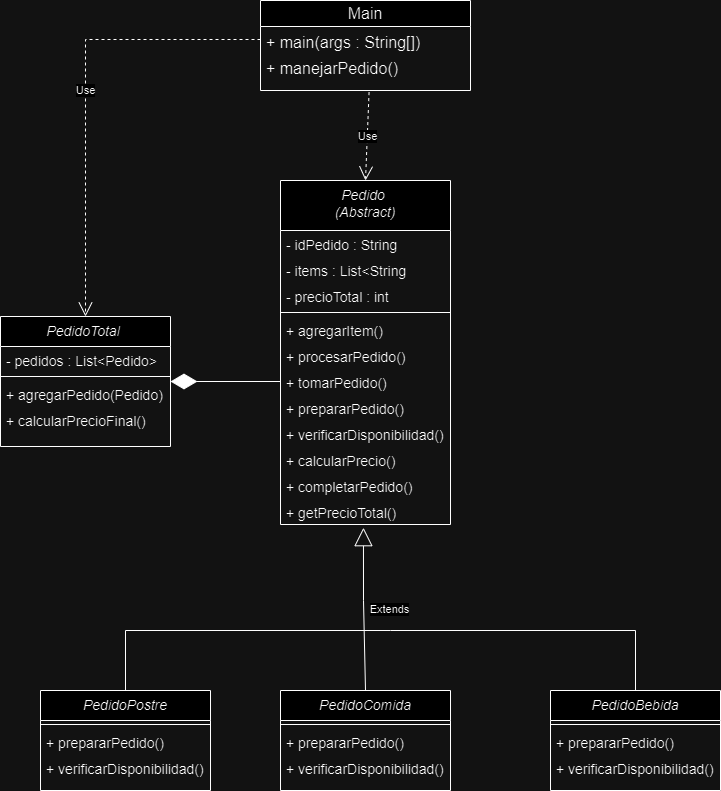

The diagram above was exported from draw.io. Its source (the exported page's mxGraphModel, read from the mxfile embedded in the PNG):
<mxGraphModel dx="1199" dy="654" grid="1" gridSize="10" guides="1" tooltips="1" connect="1" arrows="1" fold="1" page="1" pageScale="1" pageWidth="827" pageHeight="1169" math="0" shadow="0">
  <root>
    <mxCell id="WIyWlLk6GJQsqaUBKTNV-0" />
    <mxCell id="WIyWlLk6GJQsqaUBKTNV-1" parent="WIyWlLk6GJQsqaUBKTNV-0" />
    <mxCell id="zkfFHV4jXpPFQw0GAbJ--0" value="Pedido &#10;(Abstract)" style="swimlane;fontStyle=2;align=center;verticalAlign=top;childLayout=stackLayout;horizontal=1;startSize=50;horizontalStack=0;resizeParent=1;resizeLast=0;collapsible=1;marginBottom=0;rounded=0;shadow=0;strokeWidth=1;fontSize=14;" parent="WIyWlLk6GJQsqaUBKTNV-1" vertex="1">
      <mxGeometry x="320" y="190" width="170" height="344" as="geometry">
        <mxRectangle x="90" y="180" width="160" height="26" as="alternateBounds" />
      </mxGeometry>
    </mxCell>
    <mxCell id="zkfFHV4jXpPFQw0GAbJ--1" value="- idPedido : String" style="text;align=left;verticalAlign=top;spacingLeft=4;spacingRight=4;overflow=hidden;rotatable=0;points=[[0,0.5],[1,0.5]];portConstraint=eastwest;fontSize=14;" parent="zkfFHV4jXpPFQw0GAbJ--0" vertex="1">
      <mxGeometry y="50" width="170" height="26" as="geometry" />
    </mxCell>
    <mxCell id="zkfFHV4jXpPFQw0GAbJ--2" value="- items : List&lt;String" style="text;align=left;verticalAlign=top;spacingLeft=4;spacingRight=4;overflow=hidden;rotatable=0;points=[[0,0.5],[1,0.5]];portConstraint=eastwest;rounded=0;shadow=0;html=0;fontSize=14;" parent="zkfFHV4jXpPFQw0GAbJ--0" vertex="1">
      <mxGeometry y="76" width="170" height="26" as="geometry" />
    </mxCell>
    <mxCell id="zkfFHV4jXpPFQw0GAbJ--3" value="- precioTotal : int" style="text;align=left;verticalAlign=top;spacingLeft=4;spacingRight=4;overflow=hidden;rotatable=0;points=[[0,0.5],[1,0.5]];portConstraint=eastwest;rounded=0;shadow=0;html=0;fontSize=14;" parent="zkfFHV4jXpPFQw0GAbJ--0" vertex="1">
      <mxGeometry y="102" width="170" height="26" as="geometry" />
    </mxCell>
    <mxCell id="zkfFHV4jXpPFQw0GAbJ--4" value="" style="line;html=1;strokeWidth=1;align=left;verticalAlign=middle;spacingTop=-1;spacingLeft=3;spacingRight=3;rotatable=0;labelPosition=right;points=[];portConstraint=eastwest;" parent="zkfFHV4jXpPFQw0GAbJ--0" vertex="1">
      <mxGeometry y="128" width="170" height="8" as="geometry" />
    </mxCell>
    <mxCell id="zkfFHV4jXpPFQw0GAbJ--5" value="+ agregarItem()&#10;" style="text;align=left;verticalAlign=top;spacingLeft=4;spacingRight=4;overflow=hidden;rotatable=0;points=[[0,0.5],[1,0.5]];portConstraint=eastwest;fontSize=14;" parent="zkfFHV4jXpPFQw0GAbJ--0" vertex="1">
      <mxGeometry y="136" width="170" height="26" as="geometry" />
    </mxCell>
    <mxCell id="ekKaCD4OgKr812pgGET9-5" value="+ procesarPedido()&#10;" style="text;align=left;verticalAlign=top;spacingLeft=4;spacingRight=4;overflow=hidden;rotatable=0;points=[[0,0.5],[1,0.5]];portConstraint=eastwest;fontSize=14;" vertex="1" parent="zkfFHV4jXpPFQw0GAbJ--0">
      <mxGeometry y="162" width="170" height="26" as="geometry" />
    </mxCell>
    <mxCell id="ekKaCD4OgKr812pgGET9-6" value="+ tomarPedido()  &#10;" style="text;align=left;verticalAlign=top;spacingLeft=4;spacingRight=4;overflow=hidden;rotatable=0;points=[[0,0.5],[1,0.5]];portConstraint=eastwest;fontSize=14;" vertex="1" parent="zkfFHV4jXpPFQw0GAbJ--0">
      <mxGeometry y="188" width="170" height="26" as="geometry" />
    </mxCell>
    <mxCell id="ekKaCD4OgKr812pgGET9-7" value="+ prepararPedido()&#10;" style="text;align=left;verticalAlign=top;spacingLeft=4;spacingRight=4;overflow=hidden;rotatable=0;points=[[0,0.5],[1,0.5]];portConstraint=eastwest;fontSize=14;" vertex="1" parent="zkfFHV4jXpPFQw0GAbJ--0">
      <mxGeometry y="214" width="170" height="26" as="geometry" />
    </mxCell>
    <mxCell id="ekKaCD4OgKr812pgGET9-8" value="+ verificarDisponibilidad()&#10;" style="text;align=left;verticalAlign=top;spacingLeft=4;spacingRight=4;overflow=hidden;rotatable=0;points=[[0,0.5],[1,0.5]];portConstraint=eastwest;fontSize=14;" vertex="1" parent="zkfFHV4jXpPFQw0GAbJ--0">
      <mxGeometry y="240" width="170" height="26" as="geometry" />
    </mxCell>
    <mxCell id="ekKaCD4OgKr812pgGET9-9" value="+ calcularPrecio()&#10;" style="text;align=left;verticalAlign=top;spacingLeft=4;spacingRight=4;overflow=hidden;rotatable=0;points=[[0,0.5],[1,0.5]];portConstraint=eastwest;fontSize=14;" vertex="1" parent="zkfFHV4jXpPFQw0GAbJ--0">
      <mxGeometry y="266" width="170" height="26" as="geometry" />
    </mxCell>
    <mxCell id="ekKaCD4OgKr812pgGET9-10" value="+ completarPedido()&#10;" style="text;align=left;verticalAlign=top;spacingLeft=4;spacingRight=4;overflow=hidden;rotatable=0;points=[[0,0.5],[1,0.5]];portConstraint=eastwest;fontSize=14;" vertex="1" parent="zkfFHV4jXpPFQw0GAbJ--0">
      <mxGeometry y="292" width="170" height="26" as="geometry" />
    </mxCell>
    <mxCell id="ekKaCD4OgKr812pgGET9-11" value="+ getPrecioTotal()&#10;" style="text;align=left;verticalAlign=top;spacingLeft=4;spacingRight=4;overflow=hidden;rotatable=0;points=[[0,0.5],[1,0.5]];portConstraint=eastwest;fontSize=14;" vertex="1" parent="zkfFHV4jXpPFQw0GAbJ--0">
      <mxGeometry y="318" width="170" height="26" as="geometry" />
    </mxCell>
    <mxCell id="ekKaCD4OgKr812pgGET9-0" value="&lt;span data-lucid-content=&quot;{&amp;quot;t&amp;quot;:&amp;quot;Main&amp;quot;,&amp;quot;m&amp;quot;:[{&amp;quot;s&amp;quot;:0,&amp;quot;n&amp;quot;:&amp;quot;a&amp;quot;,&amp;quot;v&amp;quot;:null},{&amp;quot;s&amp;quot;:0,&amp;quot;n&amp;quot;:&amp;quot;c&amp;quot;,&amp;quot;v&amp;quot;:&amp;quot;000000&amp;quot;,&amp;quot;e&amp;quot;:4},{&amp;quot;s&amp;quot;:0,&amp;quot;n&amp;quot;:&amp;quot;s&amp;quot;,&amp;quot;v&amp;quot;:21.333333333333336,&amp;quot;e&amp;quot;:4}]}&quot; data-lucid-type=&quot;application/vnd.lucid.text&quot;&gt;&lt;span style=&quot;font-size:16.000000000000004px;&quot;&gt;Main&lt;/span&gt;&lt;/span&gt;" style="swimlane;fontStyle=0;childLayout=stackLayout;horizontal=1;startSize=26;horizontalStack=0;resizeParent=1;resizeParentMax=0;resizeLast=0;collapsible=1;marginBottom=0;whiteSpace=wrap;html=1;" vertex="1" parent="WIyWlLk6GJQsqaUBKTNV-1">
      <mxGeometry x="300" y="10" width="210" height="90" as="geometry" />
    </mxCell>
    <mxCell id="ekKaCD4OgKr812pgGET9-2" value="&lt;span data-lucid-content=&quot;{&amp;quot;t&amp;quot;:&amp;quot;+ main(args : String[])\n+ manejarPedido()&amp;quot;,&amp;quot;m&amp;quot;:[{&amp;quot;s&amp;quot;:0,&amp;quot;n&amp;quot;:&amp;quot;a&amp;quot;,&amp;quot;v&amp;quot;:null},{&amp;quot;s&amp;quot;:24,&amp;quot;n&amp;quot;:&amp;quot;a&amp;quot;,&amp;quot;v&amp;quot;:null},{&amp;quot;s&amp;quot;:0,&amp;quot;n&amp;quot;:&amp;quot;c&amp;quot;,&amp;quot;v&amp;quot;:&amp;quot;000000&amp;quot;,&amp;quot;e&amp;quot;:23},{&amp;quot;s&amp;quot;:0,&amp;quot;n&amp;quot;:&amp;quot;s&amp;quot;,&amp;quot;v&amp;quot;:21.333333333333336,&amp;quot;e&amp;quot;:41},{&amp;quot;s&amp;quot;:24,&amp;quot;n&amp;quot;:&amp;quot;c&amp;quot;,&amp;quot;v&amp;quot;:&amp;quot;000000&amp;quot;,&amp;quot;e&amp;quot;:41}]}&quot; data-lucid-type=&quot;application/vnd.lucid.text&quot;&gt;&lt;span style=&quot;font-size:16.000000000000004px;&quot;&gt;+ main(args : String[])&lt;br&gt;&lt;/span&gt;&lt;span style=&quot;font-size:16.000000000000004px;&quot;&gt;+ manejarPedido()&lt;/span&gt;&lt;/span&gt;" style="text;strokeColor=none;fillColor=none;align=left;verticalAlign=top;spacingLeft=4;spacingRight=4;overflow=hidden;rotatable=0;points=[[0,0.5],[1,0.5]];portConstraint=eastwest;whiteSpace=wrap;html=1;" vertex="1" parent="ekKaCD4OgKr812pgGET9-0">
      <mxGeometry y="26" width="210" height="26" as="geometry" />
    </mxCell>
    <mxCell id="ekKaCD4OgKr812pgGET9-3" value="&lt;span data-lucid-content=&quot;{&amp;quot;t&amp;quot;:&amp;quot;+ main(args : String[])\n+ manejarPedido()&amp;quot;,&amp;quot;m&amp;quot;:[{&amp;quot;s&amp;quot;:0,&amp;quot;n&amp;quot;:&amp;quot;a&amp;quot;,&amp;quot;v&amp;quot;:null},{&amp;quot;s&amp;quot;:24,&amp;quot;n&amp;quot;:&amp;quot;a&amp;quot;,&amp;quot;v&amp;quot;:null},{&amp;quot;s&amp;quot;:0,&amp;quot;n&amp;quot;:&amp;quot;c&amp;quot;,&amp;quot;v&amp;quot;:&amp;quot;000000&amp;quot;,&amp;quot;e&amp;quot;:23},{&amp;quot;s&amp;quot;:0,&amp;quot;n&amp;quot;:&amp;quot;s&amp;quot;,&amp;quot;v&amp;quot;:21.333333333333336,&amp;quot;e&amp;quot;:41},{&amp;quot;s&amp;quot;:24,&amp;quot;n&amp;quot;:&amp;quot;c&amp;quot;,&amp;quot;v&amp;quot;:&amp;quot;000000&amp;quot;,&amp;quot;e&amp;quot;:41}]}&quot; data-lucid-type=&quot;application/vnd.lucid.text&quot;&gt;&lt;span style=&quot;font-size:16.000000000000004px;&quot;&gt;+ manejarPedido()&lt;/span&gt;&lt;/span&gt;" style="text;strokeColor=none;fillColor=none;align=left;verticalAlign=top;spacingLeft=4;spacingRight=4;overflow=hidden;rotatable=0;points=[[0,0.5],[1,0.5]];portConstraint=eastwest;whiteSpace=wrap;html=1;" vertex="1" parent="ekKaCD4OgKr812pgGET9-0">
      <mxGeometry y="52" width="210" height="38" as="geometry" />
    </mxCell>
    <mxCell id="ekKaCD4OgKr812pgGET9-14" value=" PedidoTotal  " style="swimlane;fontStyle=2;align=center;verticalAlign=top;childLayout=stackLayout;horizontal=1;startSize=30;horizontalStack=0;resizeParent=1;resizeLast=0;collapsible=1;marginBottom=0;rounded=0;shadow=0;strokeWidth=1;fontSize=14;" vertex="1" parent="WIyWlLk6GJQsqaUBKTNV-1">
      <mxGeometry x="40" y="326" width="170" height="130" as="geometry">
        <mxRectangle x="90" y="180" width="160" height="26" as="alternateBounds" />
      </mxGeometry>
    </mxCell>
    <mxCell id="ekKaCD4OgKr812pgGET9-15" value="- pedidos : List&lt;Pedido&gt;" style="text;align=left;verticalAlign=top;spacingLeft=4;spacingRight=4;overflow=hidden;rotatable=0;points=[[0,0.5],[1,0.5]];portConstraint=eastwest;fontSize=14;" vertex="1" parent="ekKaCD4OgKr812pgGET9-14">
      <mxGeometry y="30" width="170" height="26" as="geometry" />
    </mxCell>
    <mxCell id="ekKaCD4OgKr812pgGET9-18" value="" style="line;html=1;strokeWidth=1;align=left;verticalAlign=middle;spacingTop=-1;spacingLeft=3;spacingRight=3;rotatable=0;labelPosition=right;points=[];portConstraint=eastwest;" vertex="1" parent="ekKaCD4OgKr812pgGET9-14">
      <mxGeometry y="56" width="170" height="8" as="geometry" />
    </mxCell>
    <mxCell id="ekKaCD4OgKr812pgGET9-19" value="+ agregarPedido(Pedido)&#10;" style="text;align=left;verticalAlign=top;spacingLeft=4;spacingRight=4;overflow=hidden;rotatable=0;points=[[0,0.5],[1,0.5]];portConstraint=eastwest;fontSize=14;" vertex="1" parent="ekKaCD4OgKr812pgGET9-14">
      <mxGeometry y="64" width="170" height="26" as="geometry" />
    </mxCell>
    <mxCell id="ekKaCD4OgKr812pgGET9-21" value="+ calcularPrecioFinal()&#10;" style="text;align=left;verticalAlign=top;spacingLeft=4;spacingRight=4;overflow=hidden;rotatable=0;points=[[0,0.5],[1,0.5]];portConstraint=eastwest;fontSize=14;" vertex="1" parent="ekKaCD4OgKr812pgGET9-14">
      <mxGeometry y="90" width="170" height="26" as="geometry" />
    </mxCell>
    <mxCell id="ekKaCD4OgKr812pgGET9-27" value="Use" style="endArrow=open;endSize=12;dashed=1;html=1;rounded=0;exitX=0.517;exitY=1.042;exitDx=0;exitDy=0;entryX=0.5;entryY=0;entryDx=0;entryDy=0;exitPerimeter=0;" edge="1" parent="WIyWlLk6GJQsqaUBKTNV-1" source="ekKaCD4OgKr812pgGET9-3" target="zkfFHV4jXpPFQw0GAbJ--0">
      <mxGeometry width="160" relative="1" as="geometry">
        <mxPoint x="290" y="290" as="sourcePoint" />
        <mxPoint x="450" y="290" as="targetPoint" />
        <Array as="points" />
      </mxGeometry>
    </mxCell>
    <mxCell id="ekKaCD4OgKr812pgGET9-28" value="  PedidoComida " style="swimlane;fontStyle=2;align=center;verticalAlign=top;childLayout=stackLayout;horizontal=1;startSize=30;horizontalStack=0;resizeParent=1;resizeLast=0;collapsible=1;marginBottom=0;rounded=0;shadow=0;strokeWidth=1;fontSize=14;" vertex="1" parent="WIyWlLk6GJQsqaUBKTNV-1">
      <mxGeometry x="320" y="700" width="170" height="100" as="geometry">
        <mxRectangle x="90" y="180" width="160" height="26" as="alternateBounds" />
      </mxGeometry>
    </mxCell>
    <mxCell id="ekKaCD4OgKr812pgGET9-30" value="" style="line;html=1;strokeWidth=1;align=left;verticalAlign=middle;spacingTop=-1;spacingLeft=3;spacingRight=3;rotatable=0;labelPosition=right;points=[];portConstraint=eastwest;" vertex="1" parent="ekKaCD4OgKr812pgGET9-28">
      <mxGeometry y="30" width="170" height="8" as="geometry" />
    </mxCell>
    <mxCell id="ekKaCD4OgKr812pgGET9-31" value="+ prepararPedido()&#10;" style="text;align=left;verticalAlign=top;spacingLeft=4;spacingRight=4;overflow=hidden;rotatable=0;points=[[0,0.5],[1,0.5]];portConstraint=eastwest;fontSize=14;" vertex="1" parent="ekKaCD4OgKr812pgGET9-28">
      <mxGeometry y="38" width="170" height="26" as="geometry" />
    </mxCell>
    <mxCell id="ekKaCD4OgKr812pgGET9-32" value="+ verificarDisponibilidad()&#10;" style="text;align=left;verticalAlign=top;spacingLeft=4;spacingRight=4;overflow=hidden;rotatable=0;points=[[0,0.5],[1,0.5]];portConstraint=eastwest;fontSize=14;" vertex="1" parent="ekKaCD4OgKr812pgGET9-28">
      <mxGeometry y="64" width="170" height="26" as="geometry" />
    </mxCell>
    <mxCell id="ekKaCD4OgKr812pgGET9-33" value="  PedidoBebida   " style="swimlane;fontStyle=2;align=center;verticalAlign=top;childLayout=stackLayout;horizontal=1;startSize=30;horizontalStack=0;resizeParent=1;resizeLast=0;collapsible=1;marginBottom=0;rounded=0;shadow=0;strokeWidth=1;fontSize=14;" vertex="1" parent="WIyWlLk6GJQsqaUBKTNV-1">
      <mxGeometry x="590" y="700" width="170" height="100" as="geometry">
        <mxRectangle x="90" y="180" width="160" height="26" as="alternateBounds" />
      </mxGeometry>
    </mxCell>
    <mxCell id="ekKaCD4OgKr812pgGET9-34" value="" style="line;html=1;strokeWidth=1;align=left;verticalAlign=middle;spacingTop=-1;spacingLeft=3;spacingRight=3;rotatable=0;labelPosition=right;points=[];portConstraint=eastwest;" vertex="1" parent="ekKaCD4OgKr812pgGET9-33">
      <mxGeometry y="30" width="170" height="8" as="geometry" />
    </mxCell>
    <mxCell id="ekKaCD4OgKr812pgGET9-35" value="+ prepararPedido()&#10;" style="text;align=left;verticalAlign=top;spacingLeft=4;spacingRight=4;overflow=hidden;rotatable=0;points=[[0,0.5],[1,0.5]];portConstraint=eastwest;fontSize=14;" vertex="1" parent="ekKaCD4OgKr812pgGET9-33">
      <mxGeometry y="38" width="170" height="26" as="geometry" />
    </mxCell>
    <mxCell id="ekKaCD4OgKr812pgGET9-36" value="+ verificarDisponibilidad()&#10;" style="text;align=left;verticalAlign=top;spacingLeft=4;spacingRight=4;overflow=hidden;rotatable=0;points=[[0,0.5],[1,0.5]];portConstraint=eastwest;fontSize=14;" vertex="1" parent="ekKaCD4OgKr812pgGET9-33">
      <mxGeometry y="64" width="170" height="26" as="geometry" />
    </mxCell>
    <mxCell id="ekKaCD4OgKr812pgGET9-37" value="  PedidoPostre     " style="swimlane;fontStyle=2;align=center;verticalAlign=top;childLayout=stackLayout;horizontal=1;startSize=30;horizontalStack=0;resizeParent=1;resizeLast=0;collapsible=1;marginBottom=0;rounded=0;shadow=0;strokeWidth=1;fontSize=14;" vertex="1" parent="WIyWlLk6GJQsqaUBKTNV-1">
      <mxGeometry x="80" y="700" width="170" height="100" as="geometry">
        <mxRectangle x="90" y="180" width="160" height="26" as="alternateBounds" />
      </mxGeometry>
    </mxCell>
    <mxCell id="ekKaCD4OgKr812pgGET9-38" value="" style="line;html=1;strokeWidth=1;align=left;verticalAlign=middle;spacingTop=-1;spacingLeft=3;spacingRight=3;rotatable=0;labelPosition=right;points=[];portConstraint=eastwest;" vertex="1" parent="ekKaCD4OgKr812pgGET9-37">
      <mxGeometry y="30" width="170" height="8" as="geometry" />
    </mxCell>
    <mxCell id="ekKaCD4OgKr812pgGET9-39" value="+ prepararPedido()&#10;" style="text;align=left;verticalAlign=top;spacingLeft=4;spacingRight=4;overflow=hidden;rotatable=0;points=[[0,0.5],[1,0.5]];portConstraint=eastwest;fontSize=14;" vertex="1" parent="ekKaCD4OgKr812pgGET9-37">
      <mxGeometry y="38" width="170" height="26" as="geometry" />
    </mxCell>
    <mxCell id="ekKaCD4OgKr812pgGET9-40" value="+ verificarDisponibilidad()&#10;" style="text;align=left;verticalAlign=top;spacingLeft=4;spacingRight=4;overflow=hidden;rotatable=0;points=[[0,0.5],[1,0.5]];portConstraint=eastwest;fontSize=14;" vertex="1" parent="ekKaCD4OgKr812pgGET9-37">
      <mxGeometry y="64" width="170" height="26" as="geometry" />
    </mxCell>
    <mxCell id="ekKaCD4OgKr812pgGET9-41" value="Extends" style="endArrow=block;endSize=16;endFill=0;html=1;rounded=0;exitX=0.5;exitY=0;exitDx=0;exitDy=0;entryX=0.488;entryY=1.123;entryDx=0;entryDy=0;entryPerimeter=0;" edge="1" parent="WIyWlLk6GJQsqaUBKTNV-1" source="ekKaCD4OgKr812pgGET9-28" target="ekKaCD4OgKr812pgGET9-11">
      <mxGeometry x="-0.0185" y="-26" width="160" relative="1" as="geometry">
        <mxPoint x="290" y="310" as="sourcePoint" />
        <mxPoint x="450" y="310" as="targetPoint" />
        <Array as="points">
          <mxPoint x="403" y="610" />
        </Array>
        <mxPoint as="offset" />
      </mxGeometry>
    </mxCell>
    <mxCell id="ekKaCD4OgKr812pgGET9-45" value="" style="endArrow=none;html=1;rounded=0;exitX=0.5;exitY=0;exitDx=0;exitDy=0;entryX=0.5;entryY=0;entryDx=0;entryDy=0;" edge="1" parent="WIyWlLk6GJQsqaUBKTNV-1" source="ekKaCD4OgKr812pgGET9-37" target="ekKaCD4OgKr812pgGET9-33">
      <mxGeometry width="50" height="50" relative="1" as="geometry">
        <mxPoint x="170" y="600" as="sourcePoint" />
        <mxPoint x="720" y="660" as="targetPoint" />
        <Array as="points">
          <mxPoint x="165" y="640" />
          <mxPoint x="430" y="640" />
          <mxPoint x="675" y="640" />
        </Array>
      </mxGeometry>
    </mxCell>
    <mxCell id="ekKaCD4OgKr812pgGET9-47" value="" style="endArrow=diamondThin;endFill=1;endSize=24;html=1;rounded=0;exitX=0;exitY=0.5;exitDx=0;exitDy=0;entryX=1;entryY=0.5;entryDx=0;entryDy=0;" edge="1" parent="WIyWlLk6GJQsqaUBKTNV-1" source="ekKaCD4OgKr812pgGET9-6" target="ekKaCD4OgKr812pgGET9-14">
      <mxGeometry width="160" relative="1" as="geometry">
        <mxPoint x="380" y="310" as="sourcePoint" />
        <mxPoint x="280" y="270" as="targetPoint" />
      </mxGeometry>
    </mxCell>
    <mxCell id="ekKaCD4OgKr812pgGET9-48" value="Use" style="endArrow=open;endSize=12;dashed=1;html=1;rounded=0;exitX=0;exitY=0.5;exitDx=0;exitDy=0;entryX=0.5;entryY=0;entryDx=0;entryDy=0;" edge="1" parent="WIyWlLk6GJQsqaUBKTNV-1" source="ekKaCD4OgKr812pgGET9-2" target="ekKaCD4OgKr812pgGET9-14">
      <mxGeometry width="160" relative="1" as="geometry">
        <mxPoint x="380" y="310" as="sourcePoint" />
        <mxPoint x="540" y="310" as="targetPoint" />
        <Array as="points">
          <mxPoint x="125" y="49" />
        </Array>
      </mxGeometry>
    </mxCell>
  </root>
</mxGraphModel>